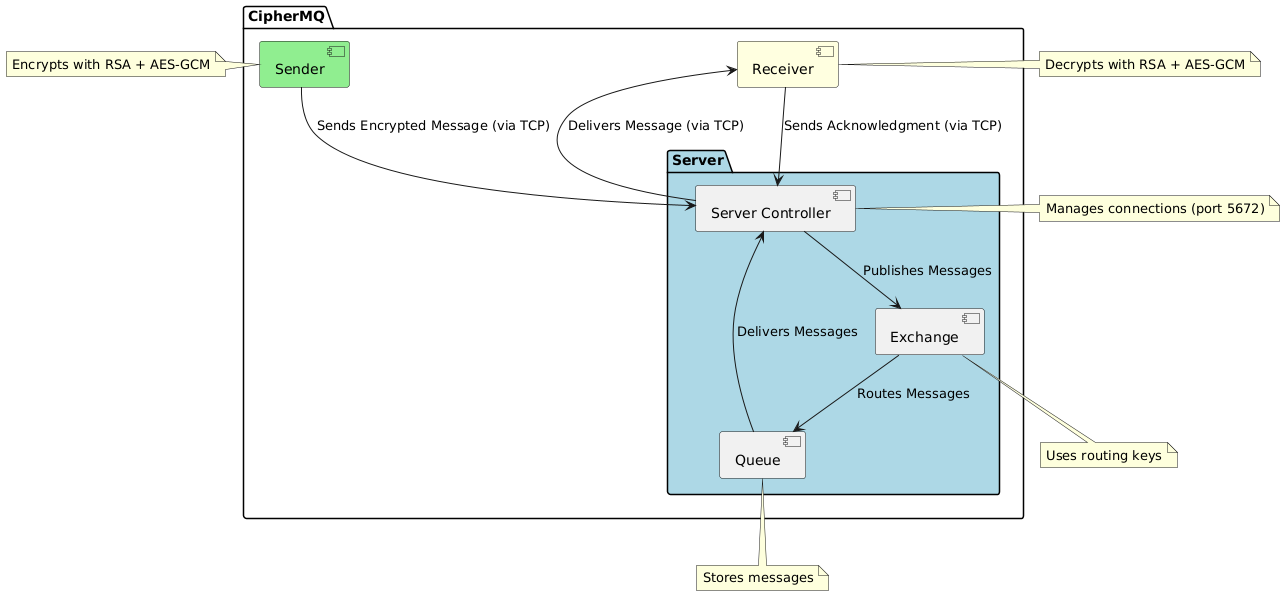

The diagram above was rendered by PlantUML. Its source (embedded in the PNG):
@startuml
package "CipherMQ" {
  [Sender] #LightGreen
  [Receiver] #LightYellow
  
  package "Server" #LightBlue {
    [Exchange]
    [Queue]
    [Server Controller]
    [Exchange] --> [Queue] : Routes Messages
    [Server Controller] --> [Exchange] : Publishes Messages
    [Queue] --> [Server Controller] : Delivers Messages
  }
}

[Sender] --> [Server Controller] : Sends Encrypted Message (via TCP)
[Server Controller] --> [Receiver] : Delivers Message (via TCP)
[Receiver] --> [Server Controller] : Sends Acknowledgment (via TCP)

note left of [Sender]
  Encrypts with RSA + AES-GCM
end note

note right of [Receiver]
  Decrypts with RSA + AES-GCM
end note

note right of [Server Controller]
  Manages connections (port 5672)
end note

note bottom of [Exchange]
  Uses routing keys
end note

note bottom of [Queue]
  Stores messages
end note
@enduml